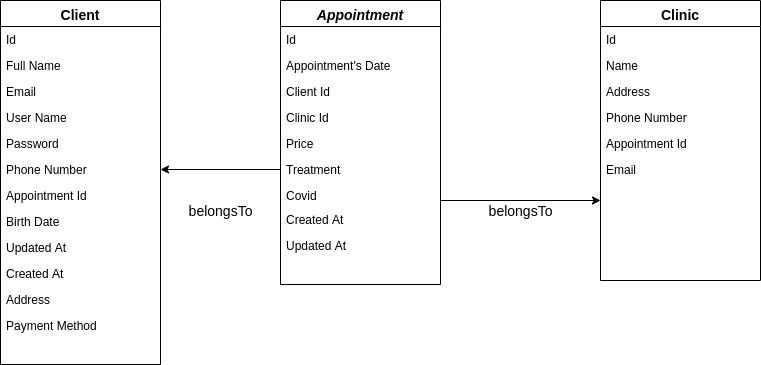

The diagram above was exported from draw.io. Its source (the exported page's mxGraphModel, read from the mxfile embedded in the PNG):
<mxGraphModel dx="808" dy="462" grid="1" gridSize="10" guides="1" tooltips="1" connect="1" arrows="1" fold="1" page="1" pageScale="1" pageWidth="827" pageHeight="1169" math="0" shadow="0">
  <root>
    <mxCell id="WIyWlLk6GJQsqaUBKTNV-0" />
    <mxCell id="WIyWlLk6GJQsqaUBKTNV-1" parent="WIyWlLk6GJQsqaUBKTNV-0" />
    <mxCell id="zkfFHV4jXpPFQw0GAbJ--0" value="Appointment" style="swimlane;fontStyle=3;align=center;verticalAlign=top;childLayout=stackLayout;horizontal=1;startSize=26;horizontalStack=0;resizeParent=1;resizeLast=0;collapsible=1;marginBottom=0;rounded=0;shadow=0;strokeWidth=1;fontSize=14;" parent="WIyWlLk6GJQsqaUBKTNV-1" vertex="1">
      <mxGeometry x="320" y="160" width="160" height="284" as="geometry">
        <mxRectangle x="230" y="140" width="160" height="26" as="alternateBounds" />
      </mxGeometry>
    </mxCell>
    <mxCell id="zkfFHV4jXpPFQw0GAbJ--1" value="Id" style="text;align=left;verticalAlign=top;spacingLeft=4;spacingRight=4;overflow=hidden;rotatable=0;points=[[0,0.5],[1,0.5]];portConstraint=eastwest;" parent="zkfFHV4jXpPFQw0GAbJ--0" vertex="1">
      <mxGeometry y="26" width="160" height="26" as="geometry" />
    </mxCell>
    <mxCell id="nBX2bbhAJhD7uB9iuCIE-1" value="Appointment's Date" style="text;align=left;verticalAlign=top;spacingLeft=4;spacingRight=4;overflow=hidden;rotatable=0;points=[[0,0.5],[1,0.5]];portConstraint=eastwest;" parent="zkfFHV4jXpPFQw0GAbJ--0" vertex="1">
      <mxGeometry y="52" width="160" height="26" as="geometry" />
    </mxCell>
    <mxCell id="zkfFHV4jXpPFQw0GAbJ--3" value="Client Id" style="text;align=left;verticalAlign=top;spacingLeft=4;spacingRight=4;overflow=hidden;rotatable=0;points=[[0,0.5],[1,0.5]];portConstraint=eastwest;rounded=0;shadow=0;html=0;" parent="zkfFHV4jXpPFQw0GAbJ--0" vertex="1">
      <mxGeometry y="78" width="160" height="26" as="geometry" />
    </mxCell>
    <mxCell id="nBX2bbhAJhD7uB9iuCIE-2" value="Clinic Id" style="text;align=left;verticalAlign=top;spacingLeft=4;spacingRight=4;overflow=hidden;rotatable=0;points=[[0,0.5],[1,0.5]];portConstraint=eastwest;rounded=0;shadow=0;html=0;" parent="zkfFHV4jXpPFQw0GAbJ--0" vertex="1">
      <mxGeometry y="104" width="160" height="26" as="geometry" />
    </mxCell>
    <mxCell id="nBX2bbhAJhD7uB9iuCIE-3" value="Price" style="text;align=left;verticalAlign=top;spacingLeft=4;spacingRight=4;overflow=hidden;rotatable=0;points=[[0,0.5],[1,0.5]];portConstraint=eastwest;rounded=0;shadow=0;html=0;" parent="zkfFHV4jXpPFQw0GAbJ--0" vertex="1">
      <mxGeometry y="130" width="160" height="26" as="geometry" />
    </mxCell>
    <mxCell id="nBX2bbhAJhD7uB9iuCIE-17" value="Treatment" style="text;align=left;verticalAlign=top;spacingLeft=4;spacingRight=4;overflow=hidden;rotatable=0;points=[[0,0.5],[1,0.5]];portConstraint=eastwest;" parent="zkfFHV4jXpPFQw0GAbJ--0" vertex="1">
      <mxGeometry y="156" width="160" height="26" as="geometry" />
    </mxCell>
    <mxCell id="nBX2bbhAJhD7uB9iuCIE-6" value="Covid" style="text;align=left;verticalAlign=top;spacingLeft=4;spacingRight=4;overflow=hidden;rotatable=0;points=[[0,0.5],[1,0.5]];portConstraint=eastwest;rounded=0;shadow=0;html=0;" parent="zkfFHV4jXpPFQw0GAbJ--0" vertex="1">
      <mxGeometry y="182" width="160" height="24" as="geometry" />
    </mxCell>
    <mxCell id="nBX2bbhAJhD7uB9iuCIE-20" value="Created At" style="text;align=left;verticalAlign=top;spacingLeft=4;spacingRight=4;overflow=hidden;rotatable=0;points=[[0,0.5],[1,0.5]];portConstraint=eastwest;" parent="zkfFHV4jXpPFQw0GAbJ--0" vertex="1">
      <mxGeometry y="206" width="160" height="26" as="geometry" />
    </mxCell>
    <mxCell id="nBX2bbhAJhD7uB9iuCIE-23" value="Updated At" style="text;align=left;verticalAlign=top;spacingLeft=4;spacingRight=4;overflow=hidden;rotatable=0;points=[[0,0.5],[1,0.5]];portConstraint=eastwest;" parent="zkfFHV4jXpPFQw0GAbJ--0" vertex="1">
      <mxGeometry y="232" width="160" height="26" as="geometry" />
    </mxCell>
    <mxCell id="zkfFHV4jXpPFQw0GAbJ--6" value="Client" style="swimlane;fontStyle=1;align=center;verticalAlign=top;childLayout=stackLayout;horizontal=1;startSize=26;horizontalStack=0;resizeParent=1;resizeLast=0;collapsible=1;marginBottom=0;rounded=0;shadow=0;strokeWidth=1;fontSize=14;" parent="WIyWlLk6GJQsqaUBKTNV-1" vertex="1">
      <mxGeometry x="40" y="160" width="160" height="364" as="geometry">
        <mxRectangle x="130" y="380" width="160" height="26" as="alternateBounds" />
      </mxGeometry>
    </mxCell>
    <mxCell id="zkfFHV4jXpPFQw0GAbJ--7" value="Id" style="text;align=left;verticalAlign=top;spacingLeft=4;spacingRight=4;overflow=hidden;rotatable=0;points=[[0,0.5],[1,0.5]];portConstraint=eastwest;" parent="zkfFHV4jXpPFQw0GAbJ--6" vertex="1">
      <mxGeometry y="26" width="160" height="26" as="geometry" />
    </mxCell>
    <mxCell id="zkfFHV4jXpPFQw0GAbJ--8" value="Full Name" style="text;align=left;verticalAlign=top;spacingLeft=4;spacingRight=4;overflow=hidden;rotatable=0;points=[[0,0.5],[1,0.5]];portConstraint=eastwest;rounded=0;shadow=0;html=0;" parent="zkfFHV4jXpPFQw0GAbJ--6" vertex="1">
      <mxGeometry y="52" width="160" height="26" as="geometry" />
    </mxCell>
    <mxCell id="zkfFHV4jXpPFQw0GAbJ--10" value="Email" style="text;align=left;verticalAlign=top;spacingLeft=4;spacingRight=4;overflow=hidden;rotatable=0;points=[[0,0.5],[1,0.5]];portConstraint=eastwest;fontStyle=0" parent="zkfFHV4jXpPFQw0GAbJ--6" vertex="1">
      <mxGeometry y="78" width="160" height="26" as="geometry" />
    </mxCell>
    <mxCell id="rOj8vhlRvQwpgDPmyVWM-3" value="User Name" style="text;align=left;verticalAlign=top;spacingLeft=4;spacingRight=4;overflow=hidden;rotatable=0;points=[[0,0.5],[1,0.5]];portConstraint=eastwest;" parent="zkfFHV4jXpPFQw0GAbJ--6" vertex="1">
      <mxGeometry y="104" width="160" height="26" as="geometry" />
    </mxCell>
    <mxCell id="rOj8vhlRvQwpgDPmyVWM-2" value="Password" style="text;align=left;verticalAlign=top;spacingLeft=4;spacingRight=4;overflow=hidden;rotatable=0;points=[[0,0.5],[1,0.5]];portConstraint=eastwest;" parent="zkfFHV4jXpPFQw0GAbJ--6" vertex="1">
      <mxGeometry y="130" width="160" height="26" as="geometry" />
    </mxCell>
    <mxCell id="zkfFHV4jXpPFQw0GAbJ--11" value="Phone Number" style="text;align=left;verticalAlign=top;spacingLeft=4;spacingRight=4;overflow=hidden;rotatable=0;points=[[0,0.5],[1,0.5]];portConstraint=eastwest;" parent="zkfFHV4jXpPFQw0GAbJ--6" vertex="1">
      <mxGeometry y="156" width="160" height="26" as="geometry" />
    </mxCell>
    <mxCell id="nBX2bbhAJhD7uB9iuCIE-0" value="Appointment Id" style="text;align=left;verticalAlign=top;spacingLeft=4;spacingRight=4;overflow=hidden;rotatable=0;points=[[0,0.5],[1,0.5]];portConstraint=eastwest;" parent="zkfFHV4jXpPFQw0GAbJ--6" vertex="1">
      <mxGeometry y="182" width="160" height="26" as="geometry" />
    </mxCell>
    <mxCell id="rOj8vhlRvQwpgDPmyVWM-0" value="Birth Date" style="text;align=left;verticalAlign=top;spacingLeft=4;spacingRight=4;overflow=hidden;rotatable=0;points=[[0,0.5],[1,0.5]];portConstraint=eastwest;" parent="zkfFHV4jXpPFQw0GAbJ--6" vertex="1">
      <mxGeometry y="208" width="160" height="26" as="geometry" />
    </mxCell>
    <mxCell id="nBX2bbhAJhD7uB9iuCIE-24" value="Updated At" style="text;align=left;verticalAlign=top;spacingLeft=4;spacingRight=4;overflow=hidden;rotatable=0;points=[[0,0.5],[1,0.5]];portConstraint=eastwest;" parent="zkfFHV4jXpPFQw0GAbJ--6" vertex="1">
      <mxGeometry y="234" width="160" height="26" as="geometry" />
    </mxCell>
    <mxCell id="nBX2bbhAJhD7uB9iuCIE-21" value="Created At" style="text;align=left;verticalAlign=top;spacingLeft=4;spacingRight=4;overflow=hidden;rotatable=0;points=[[0,0.5],[1,0.5]];portConstraint=eastwest;" parent="zkfFHV4jXpPFQw0GAbJ--6" vertex="1">
      <mxGeometry y="260" width="160" height="26" as="geometry" />
    </mxCell>
    <mxCell id="rOj8vhlRvQwpgDPmyVWM-6" value="Address" style="text;align=left;verticalAlign=top;spacingLeft=4;spacingRight=4;overflow=hidden;rotatable=0;points=[[0,0.5],[1,0.5]];portConstraint=eastwest;rounded=0;shadow=0;html=0;" parent="zkfFHV4jXpPFQw0GAbJ--6" vertex="1">
      <mxGeometry y="286" width="160" height="26" as="geometry" />
    </mxCell>
    <mxCell id="rOj8vhlRvQwpgDPmyVWM-7" value="Payment Method" style="text;align=left;verticalAlign=top;spacingLeft=4;spacingRight=4;overflow=hidden;rotatable=0;points=[[0,0.5],[1,0.5]];portConstraint=eastwest;rounded=0;shadow=0;html=0;" parent="zkfFHV4jXpPFQw0GAbJ--6" vertex="1">
      <mxGeometry y="312" width="160" height="26" as="geometry" />
    </mxCell>
    <mxCell id="zkfFHV4jXpPFQw0GAbJ--17" value="Clinic" style="swimlane;fontStyle=1;align=center;verticalAlign=top;childLayout=stackLayout;horizontal=1;startSize=26;horizontalStack=0;resizeParent=1;resizeLast=0;collapsible=1;marginBottom=0;rounded=0;shadow=0;strokeWidth=1;fontSize=14;" parent="WIyWlLk6GJQsqaUBKTNV-1" vertex="1">
      <mxGeometry x="640" y="160" width="160" height="280" as="geometry">
        <mxRectangle x="550" y="140" width="160" height="26" as="alternateBounds" />
      </mxGeometry>
    </mxCell>
    <mxCell id="zkfFHV4jXpPFQw0GAbJ--18" value="Id" style="text;align=left;verticalAlign=top;spacingLeft=4;spacingRight=4;overflow=hidden;rotatable=0;points=[[0,0.5],[1,0.5]];portConstraint=eastwest;" parent="zkfFHV4jXpPFQw0GAbJ--17" vertex="1">
      <mxGeometry y="26" width="160" height="26" as="geometry" />
    </mxCell>
    <mxCell id="zkfFHV4jXpPFQw0GAbJ--19" value="Name" style="text;align=left;verticalAlign=top;spacingLeft=4;spacingRight=4;overflow=hidden;rotatable=0;points=[[0,0.5],[1,0.5]];portConstraint=eastwest;rounded=0;shadow=0;html=0;" parent="zkfFHV4jXpPFQw0GAbJ--17" vertex="1">
      <mxGeometry y="52" width="160" height="26" as="geometry" />
    </mxCell>
    <mxCell id="zkfFHV4jXpPFQw0GAbJ--20" value="Address" style="text;align=left;verticalAlign=top;spacingLeft=4;spacingRight=4;overflow=hidden;rotatable=0;points=[[0,0.5],[1,0.5]];portConstraint=eastwest;rounded=0;shadow=0;html=0;" parent="zkfFHV4jXpPFQw0GAbJ--17" vertex="1">
      <mxGeometry y="78" width="160" height="26" as="geometry" />
    </mxCell>
    <mxCell id="nBX2bbhAJhD7uB9iuCIE-15" value="Phone Number" style="text;align=left;verticalAlign=top;spacingLeft=4;spacingRight=4;overflow=hidden;rotatable=0;points=[[0,0.5],[1,0.5]];portConstraint=eastwest;" parent="zkfFHV4jXpPFQw0GAbJ--17" vertex="1">
      <mxGeometry y="104" width="160" height="26" as="geometry" />
    </mxCell>
    <mxCell id="nBX2bbhAJhD7uB9iuCIE-16" value="Appointment Id" style="text;align=left;verticalAlign=top;spacingLeft=4;spacingRight=4;overflow=hidden;rotatable=0;points=[[0,0.5],[1,0.5]];portConstraint=eastwest;" parent="zkfFHV4jXpPFQw0GAbJ--17" vertex="1">
      <mxGeometry y="130" width="160" height="26" as="geometry" />
    </mxCell>
    <mxCell id="nBX2bbhAJhD7uB9iuCIE-25" value="Email" style="text;align=left;verticalAlign=top;spacingLeft=4;spacingRight=4;overflow=hidden;rotatable=0;points=[[0,0.5],[1,0.5]];portConstraint=eastwest;fontStyle=0" parent="zkfFHV4jXpPFQw0GAbJ--17" vertex="1">
      <mxGeometry y="156" width="160" height="26" as="geometry" />
    </mxCell>
    <mxCell id="nBX2bbhAJhD7uB9iuCIE-43" value="belongsTo" style="text;html=1;align=center;verticalAlign=middle;resizable=0;points=[];autosize=1;fontSize=14;" parent="WIyWlLk6GJQsqaUBKTNV-1" vertex="1">
      <mxGeometry x="220" y="360" width="80" height="20" as="geometry" />
    </mxCell>
    <mxCell id="nBX2bbhAJhD7uB9iuCIE-44" value="belongsTo" style="text;html=1;align=center;verticalAlign=middle;resizable=0;points=[];autosize=1;fontSize=14;" parent="WIyWlLk6GJQsqaUBKTNV-1" vertex="1">
      <mxGeometry x="520" y="360" width="80" height="20" as="geometry" />
    </mxCell>
    <mxCell id="rOj8vhlRvQwpgDPmyVWM-4" value="" style="endArrow=classic;html=1;" parent="WIyWlLk6GJQsqaUBKTNV-1" edge="1">
      <mxGeometry width="50" height="50" relative="1" as="geometry">
        <mxPoint x="480" y="360" as="sourcePoint" />
        <mxPoint x="640" y="360" as="targetPoint" />
      </mxGeometry>
    </mxCell>
    <mxCell id="6EsKe3EBi45tBLEWQ7M1-0" value="" style="endArrow=classic;html=1;exitX=0;exitY=0.5;exitDx=0;exitDy=0;entryX=1;entryY=0.5;entryDx=0;entryDy=0;" parent="WIyWlLk6GJQsqaUBKTNV-1" source="nBX2bbhAJhD7uB9iuCIE-17" target="zkfFHV4jXpPFQw0GAbJ--11" edge="1">
      <mxGeometry width="50" height="50" relative="1" as="geometry">
        <mxPoint x="390" y="400" as="sourcePoint" />
        <mxPoint x="440" y="350" as="targetPoint" />
      </mxGeometry>
    </mxCell>
  </root>
</mxGraphModel>